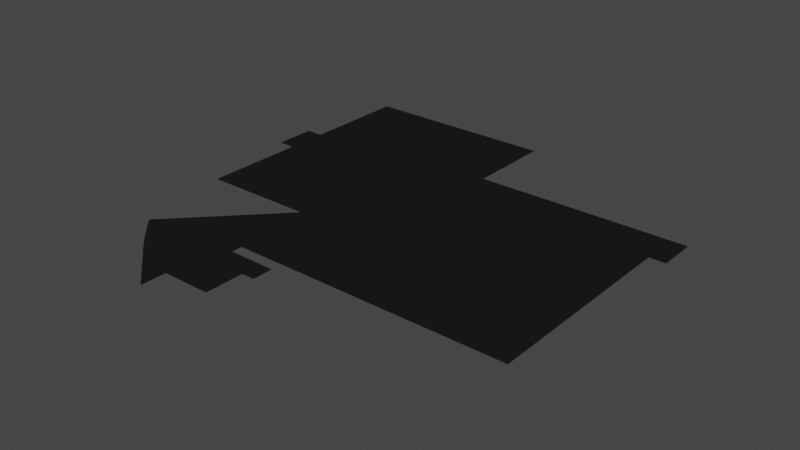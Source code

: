 # Source: CarPark.blend  (saved by Blender 2.91.10; exported with 4.5.12 LTS)
import bpy
from mathutils import Matrix  # noqa: F401  (used for matrix-valued properties, if any)

bpy.ops.wm.read_factory_settings(use_empty=True)
scene = bpy.context.scene
scene.name = 'Scene'

# ---- collections
col_collection = bpy.data.collections.new('Collection'); scene.collection.children.link(col_collection)

# ---- materials (node trees are filled in below, after node groups)
mat_asphalt = bpy.data.materials.new('Asphalt')
mat_asphalt.use_transparent_shadow = False

# ---- material node trees
mat_asphalt.use_nodes = True; mat_asphalt.node_tree.nodes.clear()
_N = mat_asphalt.node_tree.nodes; _L = mat_asphalt.node_tree.links
n0 = _N.new('ShaderNodeBsdfPrincipled'); n0.name = 'Principled BSDF'; n0.location = (10, 300)
n0.distribution = 'GGX'
n0.subsurface_method = 'BURLEY'
n0.inputs[0].default_value = (0.01222, 0.01222, 0.01222, 1.0)
n0.inputs[3].default_value = 1.45
n0.inputs[13].default_value = 0.0
n0.inputs[27].default_value = (0.0, 0.0, 0.0, 1.0)
n0.inputs[28].default_value = 1.0
n1 = _N.new('ShaderNodeOutputMaterial'); n1.name = 'Material Output'; n1.location = (300, 300)
_L.new(n0.outputs[0], n1.inputs[0])
n1.is_active_output = True

# ---- world
world_world = bpy.data.worlds.new('World'); scene.world = world_world
world_world.use_nodes = True; world_world.node_tree.nodes.clear()
_N = world_world.node_tree.nodes; _L = world_world.node_tree.links
n0 = _N.new('ShaderNodeOutputWorld'); n0.name = 'World Output'; n0.location = (300, 300)
n1 = _N.new('ShaderNodeBackground'); n1.name = 'Background'; n1.location = (10, 300)
n1.inputs[0].default_value = (0.05088, 0.05088, 0.05088, 1.0)
_L.new(n1.outputs[0], n0.inputs[0])
n0.is_active_output = True
world_world.color = (0.05088, 0.05088, 0.05088)
world_world.use_sun_shadow = False
world_world.sun_shadow_jitter_overblur = 0.0

# ---- meshes
me_plane_003 = bpy.data.meshes.new('Plane.003')
me_plane_003.from_pydata([(-1.331, -1.835e-06, -41.98), (-47.19, -1.835e-06, -41.98), (-47.19, -7.331e-07, -16.77), (-51.18, -7.331e-07, -16.77), (-1.331, -9.393e-07, -21.49), (45.18, -9.393e-07, -21.49), (49.03, -9.393e-07, -21.49), (49.03, -5.474e-07, -12.52), (45.18, -5.474e-07, -12.52), (45.18, 1.552e-06, 35.51), (-19.25, 1.552e-06, 35.51), (-19.25, 1.667e-06, 38.15), (-8.111, 1.667e-06, 38.15), (-8.111, 1.874e-06, 42.87), (-11.16, 1.874e-06, 42.87), (-11.16, 2.272e-06, 51.98), (-22.62, 2.272e-06, 51.98), (-22.62, 2.536e-06, 58.02), (-34.07, 2.109e-06, 48.25), (-37.75, 1.965e-06, 44.95), (-42.9, 1.735e-06, 39.68), (-20.83, 7.364e-07, 16.85), (-47.19, 7.364e-07, 16.85), (-47.19, -3.146e-07, -7.198), (-51.18, -3.146e-07, -7.198), (-1.331, 0.1, -41.98), (-47.19, 0.1, -41.98), (-47.19, 0.1, -16.77), (-51.18, 0.1, -16.77), (-1.331, 0.1, -21.49), (45.18, 0.1, -21.49), (49.03, 0.1, -21.49), (49.03, 0.1, -12.52), (45.18, 0.1, -12.52), (45.18, 0.1, 35.51), (-19.25, 0.1, 35.51), (-19.25, 0.1, 38.15), (-8.111, 0.1, 38.15), (-8.111, 0.1, 42.87), (-11.16, 0.1, 42.87), (-11.16, 0.1, 51.98), (-22.62, 0.1, 51.98), (-22.62, 0.1, 58.02), (-34.07, 0.1, 48.25), (-37.75, 0.1, 44.95), (-42.9, 0.1, 39.68), (-20.83, 0.1, 16.85), (-47.19, 0.1, 16.85), (-47.19, 0.1, -7.198), (-51.18, 0.1, -7.198)], [], [(0, 4, 5, 6, 7, 8, 9, 10, 11, 12, 13, 14, 15, 16, 17, 18, 19, 20, 21, 22, 23, 24, 3, 2, 1), (25, 26, 27, 28, 49, 48, 47, 46, 45, 44, 43, 42, 41, 40, 39, 38, 37, 36, 35, 34, 33, 32, 31, 30, 29), (5, 4, 29, 30), (20, 19, 44, 45), (13, 12, 37, 38), (6, 5, 30, 31), (21, 20, 45, 46), (14, 13, 38, 39), (7, 6, 31, 32), (22, 21, 46, 47), (15, 14, 39, 40), (8, 7, 32, 33), (23, 22, 47, 48), (4, 0, 25, 29), (16, 15, 40, 41), (9, 8, 33, 34), (24, 23, 48, 49), (0, 1, 26, 25), (17, 16, 41, 42), (10, 9, 34, 35), (3, 24, 49, 28), (1, 2, 27, 26), (18, 17, 42, 43), (11, 10, 35, 36), (2, 3, 28, 27), (19, 18, 43, 44), (12, 11, 36, 37)])
_uv = me_plane_003.uv_layers.new(name='UVMap')
_uv.uv.foreach_set('vector', [0.0, 0.0, 0.0, 0.0, 0.0, 0.0, 0.0, 0.0, 0.0, 0.0, 0.0, 0.0, 0.0, 0.0, 0.0, 0.0, 0.0, 0.0, 0.0, 0.0, 0.0, 0.0, 0.0, 0.0, 0.0, 0.0, 0.0, 0.0, 0.0, 0.0, 0.0, 0.0, 0.0, 0.0, 0.0, 0.0, 0.0, 0.0, 0.0, 0.0, 0.0, 0.0, 0.0, 0.0, 0.0, 0.0, 0.0, 0.0, 0.0, 0.0, 0.0, 0.0, 0.0, 0.0, 0.0, 0.0, 0.0, 0.0, 0.0, 0.0, 0.0, 0.0, 0.0, 0.0, 0.0, 0.0, 0.0, 0.0, 0.0, 0.0, 0.0, 0.0, 0.0, 0.0, 0.0, 0.0, 0.0, 0.0, 0.0, 0.0, 0.0, 0.0, 0.0, 0.0, 0.0, 0.0, 0.0, 0.0, 0.0, 0.0, 0.0, 0.0, 0.0, 0.0, 0.0, 0.0, 0.0, 0.0, 0.0, 0.0, 0.0, 0.0, 0.0, 0.0, 0.0, 0.0, 0.0, 0.0, 0.0, 0.0, 0.0, 0.0, 0.0, 0.0, 0.0, 0.0, 0.0, 0.0, 0.0, 0.0, 0.0, 0.0, 0.0, 0.0, 0.0, 0.0, 0.0, 0.0, 0.0, 0.0, 0.0, 0.0, 0.0, 0.0, 0.0, 0.0, 0.0, 0.0, 0.0, 0.0, 0.0, 0.0, 0.0, 0.0, 0.0, 0.0, 0.0, 0.0, 0.0, 0.0, 0.0, 0.0, 0.0, 0.0, 0.0, 0.0, 0.0, 0.0, 0.0, 0.0, 0.0, 0.0, 0.0, 0.0, 0.0, 0.0, 0.0, 0.0, 0.0, 0.0, 0.0, 0.0, 0.0, 0.0, 0.0, 0.0, 0.0, 0.0, 0.0, 0.0, 0.0, 0.0, 0.0, 0.0, 0.0, 0.0, 0.0, 0.0, 0.0, 0.0, 0.0, 0.0, 0.0, 0.0, 0.0, 0.0, 0.0, 0.0, 0.0, 0.0, 0.0, 0.0, 0.0, 0.0, 0.0, 0.0, 0.0, 0.0, 0.0, 0.0, 0.0, 0.0, 0.0, 0.0, 0.0, 0.0, 0.0, 0.0, 0.0, 0.0, 0.0, 0.0, 0.0, 0.0, 0.0, 0.0, 0.0, 0.0, 0.0, 0.0, 0.0, 0.0, 0.0, 0.0, 0.0, 0.0, 0.0, 0.0, 0.0, 0.0, 0.0, 0.0, 0.0, 0.0, 0.0, 0.0, 0.0, 0.0, 0.0, 0.0, 0.0, 0.0, 0.0, 0.0, 0.0, 0.0, 0.0, 0.0, 0.0, 0.0, 0.0, 0.0, 0.0, 0.0, 0.0, 0.0, 0.0, 0.0, 0.0, 0.0, 0.0, 0.0, 0.0, 0.0, 0.0, 0.0, 0.0, 0.0, 0.0, 0.0, 0.0, 0.0, 0.0, 0.0, 0.0, 0.0, 0.0, 0.0, 0.0, 0.0, 0.0, 0.0, 0.0, 0.0, 0.0, 0.0, 0.0, 0.0, 0.0, 0.0])
me_plane_003.materials.append(mat_asphalt)
me_plane_003.use_remesh_fix_poles = True
me_plane_003.use_remesh_preserve_attributes = False
me_plane_003.use_mirror_vertex_groups = False
me_plane_003.update()

# ---- objects
ob_plane = bpy.data.objects.new('Plane', me_plane_003)

# ---- transforms, parenting, visibility, modifiers, constraints
ob_plane.location = (0.0, 0.0, 0.0)
ob_plane.rotation_euler = (1.571, -0.0, 0.0)
ob_plane.lineart.crease_threshold = 0.0

# ---- collection membership
col_collection.objects.link(ob_plane)

# ---- scene / render settings (as saved in the file)
scene.frame_start = 1; scene.frame_end = 250; scene.frame_set(1)
scene.render.engine = 'BLENDER_EEVEE_NEXT'
scene.cycles.use_denoising = False
scene.cycles.samples = 128
scene.cycles.sampling_pattern = 'TABULATED_SOBOL'
scene.cycles.use_adaptive_sampling = False
scene.cycles.use_light_tree = False
scene.view_settings.view_transform = 'Filmic'
bpy.context.view_layer.update()

# ---- added for rendering (the .blend has no active camera and no usable light): camera, sun
cam_auto = bpy.data.cameras.new('AutoCamera')
cam_auto.lens = 50.0
cam_auto.sensor_width = 36.0
cam_auto.clip_end = 2298.79
ob_auto_camera = bpy.data.objects.new('AutoCamera', cam_auto)
scene.collection.objects.link(ob_auto_camera)
ob_auto_camera.location = (129.912, -165.2, 104.839)
ob_auto_camera.rotation_euler = (1.09748, -7.21219e-08, 0.694738)
scene.camera = ob_auto_camera
light_auto_sun = bpy.data.lights.new('AutoSun', 'SUN')
light_auto_sun.energy = 3.0
light_auto_sun.angle = 0.0523599
ob_auto_sun = bpy.data.objects.new('AutoSun', light_auto_sun)
scene.collection.objects.link(ob_auto_sun)
ob_auto_sun.rotation_euler = (0.872665, 0.174533, 0.523599)
bpy.context.view_layer.update()
